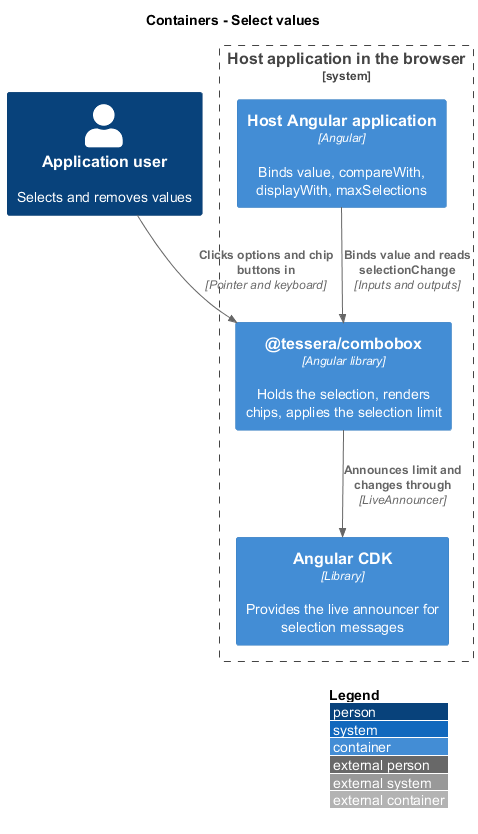

The diagram above was rendered by PlantUML. Its source (embedded in the PNG):
@startuml
!include <C4/C4_Container>
LAYOUT_WITH_LEGEND()
title Containers - Select values

Person(user, "Application user", "Selects and removes values")
System_Boundary(browser, "Host application in the browser") {
  Container(host, "Host Angular application", "Angular", "Binds value, compareWith, displayWith, maxSelections")
  Container(combobox, "@tessera/combobox", "Angular library", "Holds the selection, renders chips, applies the selection limit")
  Container(cdk, "Angular CDK", "Library", "Provides the live announcer for selection messages")
}
Rel(user, combobox, "Clicks options and chip buttons in", "Pointer and keyboard")
Rel(host, combobox, "Binds value and reads selectionChange", "Inputs and outputs")
Rel(combobox, cdk, "Announces limit and changes through", "LiveAnnouncer")
@enduml